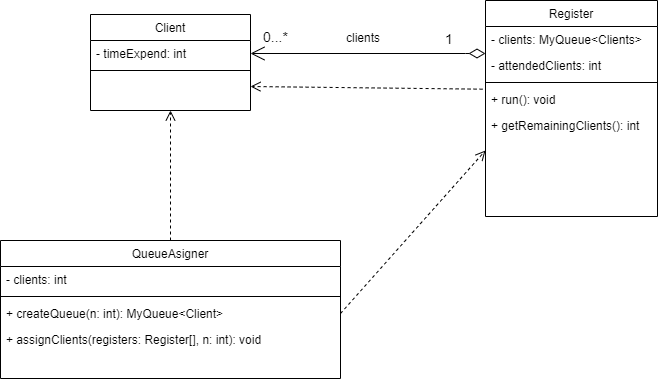

The diagram above was exported from draw.io. Its source (the exported page's mxGraphModel, read from the mxfile embedded in the PNG):
<mxGraphModel dx="933" dy="383" grid="1" gridSize="10" guides="1" tooltips="1" connect="1" arrows="1" fold="1" page="1" pageScale="1" pageWidth="827" pageHeight="1169" math="0" shadow="0">
  <root>
    <mxCell id="WIyWlLk6GJQsqaUBKTNV-0" />
    <mxCell id="WIyWlLk6GJQsqaUBKTNV-1" parent="WIyWlLk6GJQsqaUBKTNV-0" />
    <mxCell id="zkfFHV4jXpPFQw0GAbJ--6" value="QueueAsigner" style="swimlane;fontStyle=0;align=center;verticalAlign=top;childLayout=stackLayout;horizontal=1;startSize=26;horizontalStack=0;resizeParent=1;resizeLast=0;collapsible=1;marginBottom=0;rounded=0;shadow=0;strokeWidth=1;" parent="WIyWlLk6GJQsqaUBKTNV-1" vertex="1">
      <mxGeometry x="105" y="400" width="340" height="138" as="geometry">
        <mxRectangle x="130" y="380" width="160" height="26" as="alternateBounds" />
      </mxGeometry>
    </mxCell>
    <mxCell id="zkfFHV4jXpPFQw0GAbJ--7" value="- clients: int" style="text;align=left;verticalAlign=top;spacingLeft=4;spacingRight=4;overflow=hidden;rotatable=0;points=[[0,0.5],[1,0.5]];portConstraint=eastwest;" parent="zkfFHV4jXpPFQw0GAbJ--6" vertex="1">
      <mxGeometry y="26" width="340" height="26" as="geometry" />
    </mxCell>
    <mxCell id="zkfFHV4jXpPFQw0GAbJ--9" value="" style="line;html=1;strokeWidth=1;align=left;verticalAlign=middle;spacingTop=-1;spacingLeft=3;spacingRight=3;rotatable=0;labelPosition=right;points=[];portConstraint=eastwest;" parent="zkfFHV4jXpPFQw0GAbJ--6" vertex="1">
      <mxGeometry y="52" width="340" height="8" as="geometry" />
    </mxCell>
    <mxCell id="zkfFHV4jXpPFQw0GAbJ--11" value="+ createQueue(n: int): MyQueue&lt;Client&gt;" style="text;align=left;verticalAlign=top;spacingLeft=4;spacingRight=4;overflow=hidden;rotatable=0;points=[[0,0.5],[1,0.5]];portConstraint=eastwest;" parent="zkfFHV4jXpPFQw0GAbJ--6" vertex="1">
      <mxGeometry y="60" width="340" height="26" as="geometry" />
    </mxCell>
    <mxCell id="ksbo6GKylkSPk-H3wi79-0" value="+ assignClients(registers: Register[], n: int): void" style="text;align=left;verticalAlign=top;spacingLeft=4;spacingRight=4;overflow=hidden;rotatable=0;points=[[0,0.5],[1,0.5]];portConstraint=eastwest;" vertex="1" parent="zkfFHV4jXpPFQw0GAbJ--6">
      <mxGeometry y="86" width="340" height="26" as="geometry" />
    </mxCell>
    <mxCell id="zkfFHV4jXpPFQw0GAbJ--13" value="Client" style="swimlane;fontStyle=0;align=center;verticalAlign=top;childLayout=stackLayout;horizontal=1;startSize=26;horizontalStack=0;resizeParent=1;resizeLast=0;collapsible=1;marginBottom=0;rounded=0;shadow=0;strokeWidth=1;" parent="WIyWlLk6GJQsqaUBKTNV-1" vertex="1">
      <mxGeometry x="195" y="174" width="160" height="96" as="geometry">
        <mxRectangle x="340" y="380" width="170" height="26" as="alternateBounds" />
      </mxGeometry>
    </mxCell>
    <mxCell id="zkfFHV4jXpPFQw0GAbJ--14" value="- timeExpend: int" style="text;align=left;verticalAlign=top;spacingLeft=4;spacingRight=4;overflow=hidden;rotatable=0;points=[[0,0.5],[1,0.5]];portConstraint=eastwest;" parent="zkfFHV4jXpPFQw0GAbJ--13" vertex="1">
      <mxGeometry y="26" width="160" height="26" as="geometry" />
    </mxCell>
    <mxCell id="zkfFHV4jXpPFQw0GAbJ--15" value="" style="line;html=1;strokeWidth=1;align=left;verticalAlign=middle;spacingTop=-1;spacingLeft=3;spacingRight=3;rotatable=0;labelPosition=right;points=[];portConstraint=eastwest;" parent="zkfFHV4jXpPFQw0GAbJ--13" vertex="1">
      <mxGeometry y="52" width="160" height="8" as="geometry" />
    </mxCell>
    <mxCell id="zkfFHV4jXpPFQw0GAbJ--17" value="Register" style="swimlane;fontStyle=0;align=center;verticalAlign=top;childLayout=stackLayout;horizontal=1;startSize=26;horizontalStack=0;resizeParent=1;resizeLast=0;collapsible=1;marginBottom=0;rounded=0;shadow=0;strokeWidth=1;" parent="WIyWlLk6GJQsqaUBKTNV-1" vertex="1">
      <mxGeometry x="590" y="160" width="172" height="216" as="geometry">
        <mxRectangle x="550" y="140" width="160" height="26" as="alternateBounds" />
      </mxGeometry>
    </mxCell>
    <mxCell id="zkfFHV4jXpPFQw0GAbJ--18" value="- clients: MyQueue&lt;Clients&gt;" style="text;align=left;verticalAlign=top;spacingLeft=4;spacingRight=4;overflow=hidden;rotatable=0;points=[[0,0.5],[1,0.5]];portConstraint=eastwest;" parent="zkfFHV4jXpPFQw0GAbJ--17" vertex="1">
      <mxGeometry y="26" width="172" height="26" as="geometry" />
    </mxCell>
    <mxCell id="zkfFHV4jXpPFQw0GAbJ--19" value="- attendedClients: int" style="text;align=left;verticalAlign=top;spacingLeft=4;spacingRight=4;overflow=hidden;rotatable=0;points=[[0,0.5],[1,0.5]];portConstraint=eastwest;rounded=0;shadow=0;html=0;" parent="zkfFHV4jXpPFQw0GAbJ--17" vertex="1">
      <mxGeometry y="52" width="172" height="26" as="geometry" />
    </mxCell>
    <mxCell id="zkfFHV4jXpPFQw0GAbJ--23" value="" style="line;html=1;strokeWidth=1;align=left;verticalAlign=middle;spacingTop=-1;spacingLeft=3;spacingRight=3;rotatable=0;labelPosition=right;points=[];portConstraint=eastwest;" parent="zkfFHV4jXpPFQw0GAbJ--17" vertex="1">
      <mxGeometry y="78" width="172" height="8" as="geometry" />
    </mxCell>
    <mxCell id="zkfFHV4jXpPFQw0GAbJ--24" value="+ run(): void" style="text;align=left;verticalAlign=top;spacingLeft=4;spacingRight=4;overflow=hidden;rotatable=0;points=[[0,0.5],[1,0.5]];portConstraint=eastwest;" parent="zkfFHV4jXpPFQw0GAbJ--17" vertex="1">
      <mxGeometry y="86" width="172" height="26" as="geometry" />
    </mxCell>
    <mxCell id="zkfFHV4jXpPFQw0GAbJ--25" value="+ getRemainingClients(): int" style="text;align=left;verticalAlign=top;spacingLeft=4;spacingRight=4;overflow=hidden;rotatable=0;points=[[0,0.5],[1,0.5]];portConstraint=eastwest;" parent="zkfFHV4jXpPFQw0GAbJ--17" vertex="1">
      <mxGeometry y="112" width="172" height="26" as="geometry" />
    </mxCell>
    <mxCell id="ksbo6GKylkSPk-H3wi79-6" value="&lt;font style=&quot;font-size: 14px; font-weight: normal;&quot;&gt;0...*&lt;/font&gt;" style="text;align=center;fontStyle=1;verticalAlign=middle;spacingLeft=3;spacingRight=3;strokeColor=none;rotatable=0;points=[[0,0.5],[1,0.5]];portConstraint=eastwest;html=1;" vertex="1" parent="WIyWlLk6GJQsqaUBKTNV-1">
      <mxGeometry x="340" y="184" width="80" height="26" as="geometry" />
    </mxCell>
    <mxCell id="ksbo6GKylkSPk-H3wi79-7" value="&lt;font style=&quot;font-size: 14px;&quot;&gt;1&lt;/font&gt;" style="endArrow=open;html=1;endSize=12;startArrow=diamondThin;startSize=14;startFill=0;edgeStyle=orthogonalEdgeStyle;align=left;verticalAlign=bottom;rounded=0;entryX=1;entryY=0.5;entryDx=0;entryDy=0;" edge="1" parent="WIyWlLk6GJQsqaUBKTNV-1" source="zkfFHV4jXpPFQw0GAbJ--19" target="zkfFHV4jXpPFQw0GAbJ--14">
      <mxGeometry x="-0.6412" y="-3" relative="1" as="geometry">
        <mxPoint x="590" y="220" as="sourcePoint" />
        <mxPoint x="530" y="320" as="targetPoint" />
        <Array as="points">
          <mxPoint x="570" y="213" />
          <mxPoint x="570" y="213" />
        </Array>
        <mxPoint as="offset" />
      </mxGeometry>
    </mxCell>
    <mxCell id="ksbo6GKylkSPk-H3wi79-10" value="clients" style="text;strokeColor=none;fillColor=none;align=left;verticalAlign=top;spacingLeft=4;spacingRight=4;overflow=hidden;rotatable=0;points=[[0,0.5],[1,0.5]];portConstraint=eastwest;whiteSpace=wrap;html=1;" vertex="1" parent="WIyWlLk6GJQsqaUBKTNV-1">
      <mxGeometry x="445" y="184" width="100" height="26" as="geometry" />
    </mxCell>
    <mxCell id="ksbo6GKylkSPk-H3wi79-11" value="" style="html=1;verticalAlign=bottom;endArrow=open;dashed=1;endSize=8;curved=0;rounded=0;exitX=-0.017;exitY=0.103;exitDx=0;exitDy=0;entryX=1;entryY=0.75;entryDx=0;entryDy=0;exitPerimeter=0;" edge="1" parent="WIyWlLk6GJQsqaUBKTNV-1" source="zkfFHV4jXpPFQw0GAbJ--24" target="zkfFHV4jXpPFQw0GAbJ--13">
      <mxGeometry relative="1" as="geometry">
        <mxPoint x="490" y="320" as="sourcePoint" />
        <mxPoint x="350" y="260" as="targetPoint" />
      </mxGeometry>
    </mxCell>
    <mxCell id="ksbo6GKylkSPk-H3wi79-14" value="" style="html=1;verticalAlign=bottom;endArrow=open;dashed=1;endSize=8;curved=0;rounded=0;exitX=1;exitY=0.5;exitDx=0;exitDy=0;" edge="1" parent="WIyWlLk6GJQsqaUBKTNV-1" source="zkfFHV4jXpPFQw0GAbJ--11">
      <mxGeometry relative="1" as="geometry">
        <mxPoint x="490" y="320" as="sourcePoint" />
        <mxPoint x="590" y="310" as="targetPoint" />
      </mxGeometry>
    </mxCell>
    <mxCell id="ksbo6GKylkSPk-H3wi79-15" value="" style="html=1;verticalAlign=bottom;endArrow=open;dashed=1;endSize=8;curved=0;rounded=0;entryX=0.5;entryY=1;entryDx=0;entryDy=0;exitX=0.5;exitY=0;exitDx=0;exitDy=0;" edge="1" parent="WIyWlLk6GJQsqaUBKTNV-1" source="zkfFHV4jXpPFQw0GAbJ--6" target="zkfFHV4jXpPFQw0GAbJ--13">
      <mxGeometry relative="1" as="geometry">
        <mxPoint x="270" y="390" as="sourcePoint" />
        <mxPoint x="410" y="320" as="targetPoint" />
        <mxPoint as="offset" />
      </mxGeometry>
    </mxCell>
  </root>
</mxGraphModel>